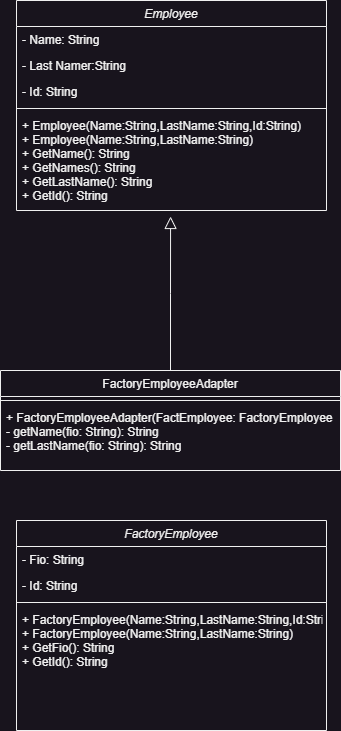

The diagram above was exported from draw.io. Its source (the exported page's mxGraphModel, read from the mxfile embedded in the PNG):
<mxGraphModel dx="2074" dy="1196" grid="1" gridSize="10" guides="1" tooltips="1" connect="1" arrows="1" fold="1" page="1" pageScale="1" pageWidth="827" pageHeight="1169" math="0" shadow="0">
  <root>
    <mxCell id="WIyWlLk6GJQsqaUBKTNV-0" />
    <mxCell id="WIyWlLk6GJQsqaUBKTNV-1" parent="WIyWlLk6GJQsqaUBKTNV-0" />
    <mxCell id="zkfFHV4jXpPFQw0GAbJ--0" value="Employee" style="swimlane;fontStyle=2;align=center;verticalAlign=top;childLayout=stackLayout;horizontal=1;startSize=26;horizontalStack=0;resizeParent=1;resizeLast=0;collapsible=1;marginBottom=0;rounded=0;shadow=0;strokeWidth=1;" parent="WIyWlLk6GJQsqaUBKTNV-1" vertex="1">
      <mxGeometry x="296" y="90" width="310" height="210" as="geometry">
        <mxRectangle x="230" y="140" width="160" height="26" as="alternateBounds" />
      </mxGeometry>
    </mxCell>
    <mxCell id="zkfFHV4jXpPFQw0GAbJ--1" value="- Name: String" style="text;align=left;verticalAlign=top;spacingLeft=4;spacingRight=4;overflow=hidden;rotatable=0;points=[[0,0.5],[1,0.5]];portConstraint=eastwest;" parent="zkfFHV4jXpPFQw0GAbJ--0" vertex="1">
      <mxGeometry y="26" width="310" height="26" as="geometry" />
    </mxCell>
    <mxCell id="zkfFHV4jXpPFQw0GAbJ--2" value="- Last Namer:String" style="text;align=left;verticalAlign=top;spacingLeft=4;spacingRight=4;overflow=hidden;rotatable=0;points=[[0,0.5],[1,0.5]];portConstraint=eastwest;rounded=0;shadow=0;html=0;" parent="zkfFHV4jXpPFQw0GAbJ--0" vertex="1">
      <mxGeometry y="52" width="310" height="26" as="geometry" />
    </mxCell>
    <mxCell id="zkfFHV4jXpPFQw0GAbJ--3" value="- Id: String" style="text;align=left;verticalAlign=top;spacingLeft=4;spacingRight=4;overflow=hidden;rotatable=0;points=[[0,0.5],[1,0.5]];portConstraint=eastwest;rounded=0;shadow=0;html=0;" parent="zkfFHV4jXpPFQw0GAbJ--0" vertex="1">
      <mxGeometry y="78" width="310" height="26" as="geometry" />
    </mxCell>
    <mxCell id="zkfFHV4jXpPFQw0GAbJ--4" value="" style="line;html=1;strokeWidth=1;align=left;verticalAlign=middle;spacingTop=-1;spacingLeft=3;spacingRight=3;rotatable=0;labelPosition=right;points=[];portConstraint=eastwest;" parent="zkfFHV4jXpPFQw0GAbJ--0" vertex="1">
      <mxGeometry y="104" width="310" height="8" as="geometry" />
    </mxCell>
    <mxCell id="zkfFHV4jXpPFQw0GAbJ--5" value="+ Employee(Name:String,LastName:String,Id:String)&#10;+ Employee(Name:String,LastName:String)&#10;+ GetName(): String&#10;+ GetNames(): String&#10;+ GetLastName(): String&#10;+ GetId(): String" style="text;align=left;verticalAlign=top;spacingLeft=4;spacingRight=4;overflow=hidden;rotatable=0;points=[[0,0.5],[1,0.5]];portConstraint=eastwest;" parent="zkfFHV4jXpPFQw0GAbJ--0" vertex="1">
      <mxGeometry y="112" width="310" height="98" as="geometry" />
    </mxCell>
    <mxCell id="zkfFHV4jXpPFQw0GAbJ--6" value="FactoryEmployeeAdapter" style="swimlane;fontStyle=0;align=center;verticalAlign=top;childLayout=stackLayout;horizontal=1;startSize=26;horizontalStack=0;resizeParent=1;resizeLast=0;collapsible=1;marginBottom=0;rounded=0;shadow=0;strokeWidth=1;" parent="WIyWlLk6GJQsqaUBKTNV-1" vertex="1">
      <mxGeometry x="280" y="460" width="340" height="100" as="geometry">
        <mxRectangle x="130" y="380" width="160" height="26" as="alternateBounds" />
      </mxGeometry>
    </mxCell>
    <mxCell id="zkfFHV4jXpPFQw0GAbJ--9" value="" style="line;html=1;strokeWidth=1;align=left;verticalAlign=middle;spacingTop=-1;spacingLeft=3;spacingRight=3;rotatable=0;labelPosition=right;points=[];portConstraint=eastwest;" parent="zkfFHV4jXpPFQw0GAbJ--6" vertex="1">
      <mxGeometry y="26" width="340" height="8" as="geometry" />
    </mxCell>
    <mxCell id="zkfFHV4jXpPFQw0GAbJ--10" value="+ FactoryEmployeeAdapter(FactEmployee: FactoryEmployee&#10;- getName(fio: String): String&#10;- getLastName(fio: String): String" style="text;align=left;verticalAlign=top;spacingLeft=4;spacingRight=4;overflow=hidden;rotatable=0;points=[[0,0.5],[1,0.5]];portConstraint=eastwest;fontStyle=0" parent="zkfFHV4jXpPFQw0GAbJ--6" vertex="1">
      <mxGeometry y="34" width="340" height="66" as="geometry" />
    </mxCell>
    <mxCell id="zkfFHV4jXpPFQw0GAbJ--12" value="" style="endArrow=block;endSize=10;endFill=0;shadow=0;strokeWidth=1;rounded=0;edgeStyle=elbowEdgeStyle;elbow=vertical;entryX=0.497;entryY=1.061;entryDx=0;entryDy=0;entryPerimeter=0;" parent="WIyWlLk6GJQsqaUBKTNV-1" source="zkfFHV4jXpPFQw0GAbJ--6" target="zkfFHV4jXpPFQw0GAbJ--5" edge="1">
      <mxGeometry width="160" relative="1" as="geometry">
        <mxPoint x="406" y="173" as="sourcePoint" />
        <mxPoint x="586" y="540" as="targetPoint" />
      </mxGeometry>
    </mxCell>
    <mxCell id="t4K35l05_2Lt1pfUHaAR-0" value="FactoryEmployee" style="swimlane;fontStyle=2;align=center;verticalAlign=top;childLayout=stackLayout;horizontal=1;startSize=26;horizontalStack=0;resizeParent=1;resizeLast=0;collapsible=1;marginBottom=0;rounded=0;shadow=0;strokeWidth=1;" vertex="1" parent="WIyWlLk6GJQsqaUBKTNV-1">
      <mxGeometry x="296" y="610" width="310" height="210" as="geometry">
        <mxRectangle x="230" y="140" width="160" height="26" as="alternateBounds" />
      </mxGeometry>
    </mxCell>
    <mxCell id="t4K35l05_2Lt1pfUHaAR-1" value="- Fio: String" style="text;align=left;verticalAlign=top;spacingLeft=4;spacingRight=4;overflow=hidden;rotatable=0;points=[[0,0.5],[1,0.5]];portConstraint=eastwest;" vertex="1" parent="t4K35l05_2Lt1pfUHaAR-0">
      <mxGeometry y="26" width="310" height="26" as="geometry" />
    </mxCell>
    <mxCell id="t4K35l05_2Lt1pfUHaAR-3" value="- Id: String" style="text;align=left;verticalAlign=top;spacingLeft=4;spacingRight=4;overflow=hidden;rotatable=0;points=[[0,0.5],[1,0.5]];portConstraint=eastwest;rounded=0;shadow=0;html=0;" vertex="1" parent="t4K35l05_2Lt1pfUHaAR-0">
      <mxGeometry y="52" width="310" height="26" as="geometry" />
    </mxCell>
    <mxCell id="t4K35l05_2Lt1pfUHaAR-4" value="" style="line;html=1;strokeWidth=1;align=left;verticalAlign=middle;spacingTop=-1;spacingLeft=3;spacingRight=3;rotatable=0;labelPosition=right;points=[];portConstraint=eastwest;" vertex="1" parent="t4K35l05_2Lt1pfUHaAR-0">
      <mxGeometry y="78" width="310" height="8" as="geometry" />
    </mxCell>
    <mxCell id="t4K35l05_2Lt1pfUHaAR-5" value="+ FactoryEmployee(Name:String,LastName:String,Id:String)&#10;+ FactoryEmployee(Name:String,LastName:String)&#10;+ GetFio(): String&#10;+ GetId(): String" style="text;align=left;verticalAlign=top;spacingLeft=4;spacingRight=4;overflow=hidden;rotatable=0;points=[[0,0.5],[1,0.5]];portConstraint=eastwest;" vertex="1" parent="t4K35l05_2Lt1pfUHaAR-0">
      <mxGeometry y="86" width="310" height="98" as="geometry" />
    </mxCell>
  </root>
</mxGraphModel>